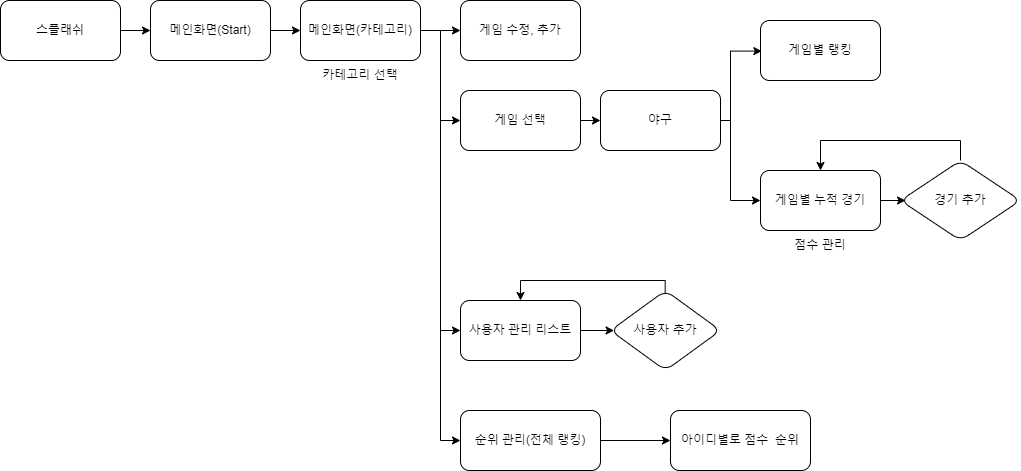

The diagram above was exported from draw.io. Its source (the exported page's mxGraphModel, read from the mxfile embedded in the PNG):
<mxGraphModel dx="1433" dy="796" grid="1" gridSize="10" guides="1" tooltips="1" connect="1" arrows="1" fold="1" page="1" pageScale="1" pageWidth="1169" pageHeight="827" math="0" shadow="0">
  <root>
    <mxCell id="0" />
    <mxCell id="1" parent="0" />
    <mxCell id="5SB_QIITDW3U4GauhWuQ-4" value="" style="edgeStyle=orthogonalEdgeStyle;rounded=0;orthogonalLoop=1;jettySize=auto;html=1;" edge="1" parent="1" source="5SB_QIITDW3U4GauhWuQ-1" target="5SB_QIITDW3U4GauhWuQ-3">
      <mxGeometry relative="1" as="geometry" />
    </mxCell>
    <mxCell id="5SB_QIITDW3U4GauhWuQ-1" value="스플래쉬" style="rounded=1;whiteSpace=wrap;html=1;" vertex="1" parent="1">
      <mxGeometry x="50" y="130" width="120" height="60" as="geometry" />
    </mxCell>
    <mxCell id="5SB_QIITDW3U4GauhWuQ-60" style="edgeStyle=orthogonalEdgeStyle;rounded=0;orthogonalLoop=1;jettySize=auto;html=1;exitX=1;exitY=0.5;exitDx=0;exitDy=0;entryX=0;entryY=0.5;entryDx=0;entryDy=0;" edge="1" parent="1" source="5SB_QIITDW3U4GauhWuQ-3" target="5SB_QIITDW3U4GauhWuQ-11">
      <mxGeometry relative="1" as="geometry" />
    </mxCell>
    <mxCell id="5SB_QIITDW3U4GauhWuQ-3" value="메인화면(Start)" style="rounded=1;whiteSpace=wrap;html=1;" vertex="1" parent="1">
      <mxGeometry x="200" y="130" width="120" height="60" as="geometry" />
    </mxCell>
    <mxCell id="5SB_QIITDW3U4GauhWuQ-51" style="edgeStyle=orthogonalEdgeStyle;rounded=0;orthogonalLoop=1;jettySize=auto;html=1;exitX=1;exitY=0.5;exitDx=0;exitDy=0;entryX=0;entryY=0.5;entryDx=0;entryDy=0;" edge="1" parent="1" source="5SB_QIITDW3U4GauhWuQ-11" target="5SB_QIITDW3U4GauhWuQ-38">
      <mxGeometry relative="1" as="geometry" />
    </mxCell>
    <mxCell id="5SB_QIITDW3U4GauhWuQ-53" style="edgeStyle=orthogonalEdgeStyle;rounded=0;orthogonalLoop=1;jettySize=auto;html=1;exitX=1;exitY=0.5;exitDx=0;exitDy=0;entryX=0;entryY=0.5;entryDx=0;entryDy=0;" edge="1" parent="1" source="5SB_QIITDW3U4GauhWuQ-11" target="5SB_QIITDW3U4GauhWuQ-52">
      <mxGeometry relative="1" as="geometry" />
    </mxCell>
    <mxCell id="5SB_QIITDW3U4GauhWuQ-61" style="edgeStyle=orthogonalEdgeStyle;rounded=0;orthogonalLoop=1;jettySize=auto;html=1;exitX=1;exitY=0.5;exitDx=0;exitDy=0;entryX=0;entryY=0.5;entryDx=0;entryDy=0;" edge="1" parent="1" source="5SB_QIITDW3U4GauhWuQ-11" target="5SB_QIITDW3U4GauhWuQ-54">
      <mxGeometry relative="1" as="geometry" />
    </mxCell>
    <mxCell id="5SB_QIITDW3U4GauhWuQ-69" style="edgeStyle=orthogonalEdgeStyle;rounded=0;orthogonalLoop=1;jettySize=auto;html=1;exitX=1;exitY=0.5;exitDx=0;exitDy=0;entryX=0;entryY=0.5;entryDx=0;entryDy=0;" edge="1" parent="1" source="5SB_QIITDW3U4GauhWuQ-11" target="5SB_QIITDW3U4GauhWuQ-55">
      <mxGeometry relative="1" as="geometry" />
    </mxCell>
    <mxCell id="5SB_QIITDW3U4GauhWuQ-11" value="메인화면(카테고리)" style="whiteSpace=wrap;html=1;rounded=1;" vertex="1" parent="1">
      <mxGeometry x="350" y="130" width="120" height="60" as="geometry" />
    </mxCell>
    <mxCell id="5SB_QIITDW3U4GauhWuQ-64" style="edgeStyle=orthogonalEdgeStyle;rounded=0;orthogonalLoop=1;jettySize=auto;html=1;exitX=1;exitY=0.5;exitDx=0;exitDy=0;entryX=0.011;entryY=0.51;entryDx=0;entryDy=0;entryPerimeter=0;" edge="1" parent="1" source="5SB_QIITDW3U4GauhWuQ-18" target="5SB_QIITDW3U4GauhWuQ-57">
      <mxGeometry relative="1" as="geometry">
        <Array as="points">
          <mxPoint x="780" y="250" />
          <mxPoint x="780" y="181" />
        </Array>
      </mxGeometry>
    </mxCell>
    <mxCell id="5SB_QIITDW3U4GauhWuQ-68" style="edgeStyle=orthogonalEdgeStyle;rounded=0;orthogonalLoop=1;jettySize=auto;html=1;exitX=1;exitY=0.5;exitDx=0;exitDy=0;entryX=0;entryY=0.5;entryDx=0;entryDy=0;" edge="1" parent="1" source="5SB_QIITDW3U4GauhWuQ-18" target="5SB_QIITDW3U4GauhWuQ-30">
      <mxGeometry relative="1" as="geometry">
        <Array as="points">
          <mxPoint x="780" y="250" />
          <mxPoint x="780" y="330" />
        </Array>
      </mxGeometry>
    </mxCell>
    <mxCell id="5SB_QIITDW3U4GauhWuQ-18" value="야구" style="whiteSpace=wrap;html=1;rounded=1;" vertex="1" parent="1">
      <mxGeometry x="650" y="220" width="120" height="60" as="geometry" />
    </mxCell>
    <mxCell id="5SB_QIITDW3U4GauhWuQ-66" style="edgeStyle=orthogonalEdgeStyle;rounded=0;orthogonalLoop=1;jettySize=auto;html=1;exitX=1;exitY=0.5;exitDx=0;exitDy=0;entryX=0.042;entryY=0.5;entryDx=0;entryDy=0;entryPerimeter=0;" edge="1" parent="1" source="5SB_QIITDW3U4GauhWuQ-30" target="5SB_QIITDW3U4GauhWuQ-74">
      <mxGeometry relative="1" as="geometry">
        <mxPoint x="950" y="330" as="targetPoint" />
      </mxGeometry>
    </mxCell>
    <mxCell id="5SB_QIITDW3U4GauhWuQ-30" value="게임별 누적 경기" style="whiteSpace=wrap;html=1;rounded=1;" vertex="1" parent="1">
      <mxGeometry x="810" y="300" width="120" height="60" as="geometry" />
    </mxCell>
    <mxCell id="5SB_QIITDW3U4GauhWuQ-46" style="edgeStyle=orthogonalEdgeStyle;rounded=0;orthogonalLoop=1;jettySize=auto;html=1;exitX=1;exitY=0.5;exitDx=0;exitDy=0;entryX=0;entryY=0.5;entryDx=0;entryDy=0;" edge="1" parent="1" source="5SB_QIITDW3U4GauhWuQ-38" target="5SB_QIITDW3U4GauhWuQ-45">
      <mxGeometry relative="1" as="geometry" />
    </mxCell>
    <mxCell id="5SB_QIITDW3U4GauhWuQ-38" value="순위 관리(전체 랭킹)" style="whiteSpace=wrap;html=1;rounded=1;" vertex="1" parent="1">
      <mxGeometry x="510" y="540" width="140" height="60" as="geometry" />
    </mxCell>
    <mxCell id="5SB_QIITDW3U4GauhWuQ-41" value="점수 관리" style="text;html=1;strokeColor=none;fillColor=none;align=center;verticalAlign=middle;whiteSpace=wrap;rounded=0;" vertex="1" parent="1">
      <mxGeometry x="840" y="360" width="60" height="30" as="geometry" />
    </mxCell>
    <mxCell id="5SB_QIITDW3U4GauhWuQ-45" value="아이디별로 점수&amp;nbsp; 순위" style="rounded=1;whiteSpace=wrap;html=1;" vertex="1" parent="1">
      <mxGeometry x="720" y="540" width="140" height="60" as="geometry" />
    </mxCell>
    <mxCell id="5SB_QIITDW3U4GauhWuQ-50" value="카테고리 선택" style="text;html=1;strokeColor=none;fillColor=none;align=center;verticalAlign=middle;whiteSpace=wrap;rounded=0;" vertex="1" parent="1">
      <mxGeometry x="350" y="190" width="120" height="30" as="geometry" />
    </mxCell>
    <mxCell id="5SB_QIITDW3U4GauhWuQ-52" value="게임 수정, 추가" style="rounded=1;whiteSpace=wrap;html=1;" vertex="1" parent="1">
      <mxGeometry x="510" y="130" width="120" height="60" as="geometry" />
    </mxCell>
    <mxCell id="5SB_QIITDW3U4GauhWuQ-62" style="edgeStyle=orthogonalEdgeStyle;rounded=0;orthogonalLoop=1;jettySize=auto;html=1;exitX=1;exitY=0.5;exitDx=0;exitDy=0;entryX=0;entryY=0.5;entryDx=0;entryDy=0;" edge="1" parent="1" source="5SB_QIITDW3U4GauhWuQ-54" target="5SB_QIITDW3U4GauhWuQ-18">
      <mxGeometry relative="1" as="geometry" />
    </mxCell>
    <mxCell id="5SB_QIITDW3U4GauhWuQ-54" value="게임 선택" style="rounded=1;whiteSpace=wrap;html=1;" vertex="1" parent="1">
      <mxGeometry x="510" y="220" width="120" height="60" as="geometry" />
    </mxCell>
    <mxCell id="5SB_QIITDW3U4GauhWuQ-73" style="edgeStyle=orthogonalEdgeStyle;rounded=0;orthogonalLoop=1;jettySize=auto;html=1;exitX=1;exitY=0.5;exitDx=0;exitDy=0;entryX=0.033;entryY=0.501;entryDx=0;entryDy=0;entryPerimeter=0;" edge="1" parent="1" source="5SB_QIITDW3U4GauhWuQ-55" target="5SB_QIITDW3U4GauhWuQ-71">
      <mxGeometry relative="1" as="geometry" />
    </mxCell>
    <mxCell id="5SB_QIITDW3U4GauhWuQ-55" value="사용자 관리 리스트" style="rounded=1;whiteSpace=wrap;html=1;" vertex="1" parent="1">
      <mxGeometry x="510" y="430" width="120" height="60" as="geometry" />
    </mxCell>
    <mxCell id="5SB_QIITDW3U4GauhWuQ-57" value="게임별 랭킹" style="whiteSpace=wrap;html=1;rounded=1;" vertex="1" parent="1">
      <mxGeometry x="810" y="150" width="120" height="60" as="geometry" />
    </mxCell>
    <mxCell id="5SB_QIITDW3U4GauhWuQ-72" style="edgeStyle=orthogonalEdgeStyle;rounded=0;orthogonalLoop=1;jettySize=auto;html=1;exitX=0.497;exitY=0.046;exitDx=0;exitDy=0;entryX=0.5;entryY=0;entryDx=0;entryDy=0;exitPerimeter=0;" edge="1" parent="1" source="5SB_QIITDW3U4GauhWuQ-71" target="5SB_QIITDW3U4GauhWuQ-55">
      <mxGeometry relative="1" as="geometry">
        <Array as="points">
          <mxPoint x="715" y="410" />
          <mxPoint x="570" y="410" />
        </Array>
      </mxGeometry>
    </mxCell>
    <mxCell id="5SB_QIITDW3U4GauhWuQ-71" value="사용자 추가" style="rhombus;whiteSpace=wrap;html=1;rounded=1;" vertex="1" parent="1">
      <mxGeometry x="660" y="420" width="110" height="80" as="geometry" />
    </mxCell>
    <mxCell id="5SB_QIITDW3U4GauhWuQ-75" style="edgeStyle=orthogonalEdgeStyle;rounded=0;orthogonalLoop=1;jettySize=auto;html=1;exitX=0.5;exitY=0;exitDx=0;exitDy=0;entryX=0.5;entryY=0;entryDx=0;entryDy=0;" edge="1" parent="1" source="5SB_QIITDW3U4GauhWuQ-74" target="5SB_QIITDW3U4GauhWuQ-30">
      <mxGeometry relative="1" as="geometry" />
    </mxCell>
    <mxCell id="5SB_QIITDW3U4GauhWuQ-74" value="경기 추가" style="rhombus;whiteSpace=wrap;html=1;rounded=1;" vertex="1" parent="1">
      <mxGeometry x="950" y="290" width="120" height="80" as="geometry" />
    </mxCell>
  </root>
</mxGraphModel>